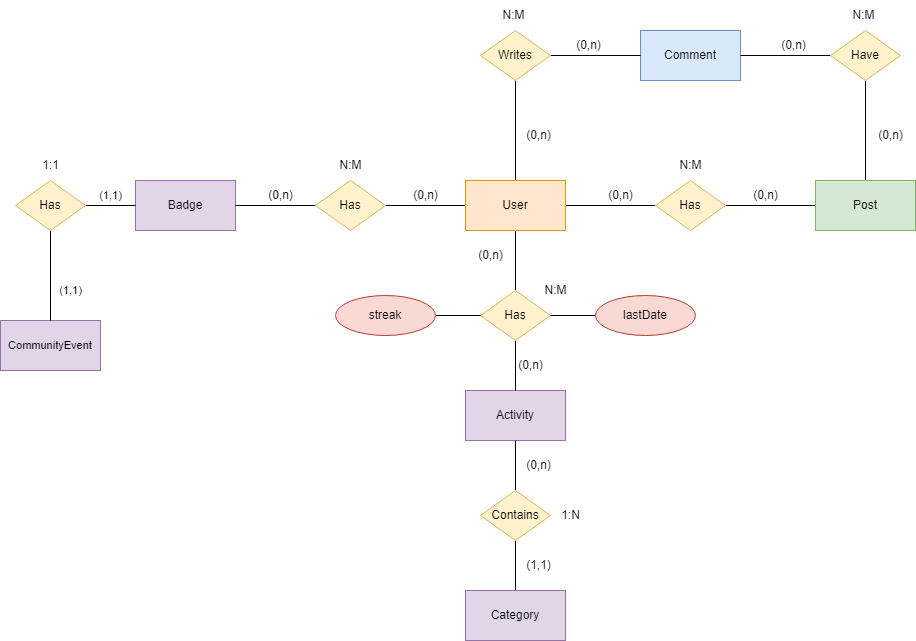

The diagram above was exported from draw.io. Its source (the exported page's mxGraphModel, read from the mxfile embedded in the PNG):
<mxGraphModel dx="1393" dy="766" grid="1" gridSize="10" guides="1" tooltips="1" connect="1" arrows="1" fold="1" page="1" pageScale="1" pageWidth="1100" pageHeight="850" math="0" shadow="0">
  <root>
    <mxCell id="0" />
    <mxCell id="1" parent="0" />
    <mxCell id="ty701Cgyod-Df6VRzSvh-4" style="edgeStyle=orthogonalEdgeStyle;rounded=0;orthogonalLoop=1;jettySize=auto;html=1;endArrow=none;endFill=0;" parent="1" source="ty701Cgyod-Df6VRzSvh-1" target="ty701Cgyod-Df6VRzSvh-3" edge="1">
      <mxGeometry relative="1" as="geometry" />
    </mxCell>
    <mxCell id="ty701Cgyod-Df6VRzSvh-8" style="edgeStyle=orthogonalEdgeStyle;rounded=0;orthogonalLoop=1;jettySize=auto;html=1;endArrow=none;endFill=0;" parent="1" source="ty701Cgyod-Df6VRzSvh-1" target="ty701Cgyod-Df6VRzSvh-7" edge="1">
      <mxGeometry relative="1" as="geometry" />
    </mxCell>
    <mxCell id="ty701Cgyod-Df6VRzSvh-16" style="edgeStyle=orthogonalEdgeStyle;rounded=0;orthogonalLoop=1;jettySize=auto;html=1;endArrow=none;endFill=0;" parent="1" source="ty701Cgyod-Df6VRzSvh-1" target="ty701Cgyod-Df6VRzSvh-14" edge="1">
      <mxGeometry relative="1" as="geometry" />
    </mxCell>
    <mxCell id="ty701Cgyod-Df6VRzSvh-23" style="edgeStyle=orthogonalEdgeStyle;rounded=0;orthogonalLoop=1;jettySize=auto;html=1;endArrow=none;endFill=0;" parent="1" source="ty701Cgyod-Df6VRzSvh-1" target="ty701Cgyod-Df6VRzSvh-22" edge="1">
      <mxGeometry relative="1" as="geometry" />
    </mxCell>
    <mxCell id="ty701Cgyod-Df6VRzSvh-1" value="User" style="html=1;dashed=0;whiteSpace=wrap;fillColor=#ffe6cc;strokeColor=#d79b00;" parent="1" vertex="1">
      <mxGeometry x="500" y="390" width="100" height="50" as="geometry" />
    </mxCell>
    <mxCell id="ty701Cgyod-Df6VRzSvh-2" value="Badge" style="html=1;dashed=0;whiteSpace=wrap;fillColor=#e1d5e7;strokeColor=#9673a6;" parent="1" vertex="1">
      <mxGeometry x="170" y="390" width="100" height="50" as="geometry" />
    </mxCell>
    <mxCell id="ty701Cgyod-Df6VRzSvh-5" style="edgeStyle=orthogonalEdgeStyle;rounded=0;orthogonalLoop=1;jettySize=auto;html=1;endArrow=none;endFill=0;" parent="1" source="ty701Cgyod-Df6VRzSvh-3" target="ty701Cgyod-Df6VRzSvh-2" edge="1">
      <mxGeometry relative="1" as="geometry" />
    </mxCell>
    <mxCell id="ty701Cgyod-Df6VRzSvh-3" value="Has" style="shape=rhombus;html=1;dashed=0;whiteSpace=wrap;perimeter=rhombusPerimeter;fillColor=#fff2cc;strokeColor=#d6b656;" parent="1" vertex="1">
      <mxGeometry x="350" y="390" width="70" height="50" as="geometry" />
    </mxCell>
    <mxCell id="ty701Cgyod-Df6VRzSvh-6" value="Activity" style="html=1;dashed=0;whiteSpace=wrap;fillColor=#e1d5e7;strokeColor=#9673a6;" parent="1" vertex="1">
      <mxGeometry x="500" y="600" width="100" height="50" as="geometry" />
    </mxCell>
    <mxCell id="ty701Cgyod-Df6VRzSvh-9" style="edgeStyle=orthogonalEdgeStyle;rounded=0;orthogonalLoop=1;jettySize=auto;html=1;endArrow=none;endFill=0;" parent="1" source="ty701Cgyod-Df6VRzSvh-7" target="ty701Cgyod-Df6VRzSvh-6" edge="1">
      <mxGeometry relative="1" as="geometry" />
    </mxCell>
    <mxCell id="ty701Cgyod-Df6VRzSvh-7" value="Has" style="shape=rhombus;html=1;dashed=0;whiteSpace=wrap;perimeter=rhombusPerimeter;fillColor=#fff2cc;strokeColor=#d6b656;" parent="1" vertex="1">
      <mxGeometry x="515" y="500" width="70" height="50" as="geometry" />
    </mxCell>
    <mxCell id="ty701Cgyod-Df6VRzSvh-12" style="edgeStyle=orthogonalEdgeStyle;rounded=0;orthogonalLoop=1;jettySize=auto;html=1;endArrow=none;endFill=0;" parent="1" source="ty701Cgyod-Df6VRzSvh-10" target="ty701Cgyod-Df6VRzSvh-11" edge="1">
      <mxGeometry relative="1" as="geometry" />
    </mxCell>
    <mxCell id="ty701Cgyod-Df6VRzSvh-10" value="Category" style="html=1;dashed=0;whiteSpace=wrap;fillColor=#e1d5e7;strokeColor=#9673a6;" parent="1" vertex="1">
      <mxGeometry x="500" y="800" width="100" height="50" as="geometry" />
    </mxCell>
    <mxCell id="ty701Cgyod-Df6VRzSvh-13" style="edgeStyle=orthogonalEdgeStyle;rounded=0;orthogonalLoop=1;jettySize=auto;html=1;endArrow=none;endFill=0;" parent="1" source="ty701Cgyod-Df6VRzSvh-11" target="ty701Cgyod-Df6VRzSvh-6" edge="1">
      <mxGeometry relative="1" as="geometry" />
    </mxCell>
    <mxCell id="ty701Cgyod-Df6VRzSvh-11" value="Contains" style="shape=rhombus;html=1;dashed=0;whiteSpace=wrap;perimeter=rhombusPerimeter;fillColor=#fff2cc;strokeColor=#d6b656;" parent="1" vertex="1">
      <mxGeometry x="515" y="700" width="70" height="50" as="geometry" />
    </mxCell>
    <mxCell id="ty701Cgyod-Df6VRzSvh-17" style="edgeStyle=orthogonalEdgeStyle;rounded=0;orthogonalLoop=1;jettySize=auto;html=1;endArrow=none;endFill=0;" parent="1" source="ty701Cgyod-Df6VRzSvh-14" target="ty701Cgyod-Df6VRzSvh-15" edge="1">
      <mxGeometry relative="1" as="geometry" />
    </mxCell>
    <mxCell id="ty701Cgyod-Df6VRzSvh-14" value="Has" style="shape=rhombus;html=1;dashed=0;whiteSpace=wrap;perimeter=rhombusPerimeter;fillColor=#fff2cc;strokeColor=#d6b656;" parent="1" vertex="1">
      <mxGeometry x="690" y="390" width="70" height="50" as="geometry" />
    </mxCell>
    <mxCell id="ty701Cgyod-Df6VRzSvh-20" style="edgeStyle=orthogonalEdgeStyle;rounded=0;orthogonalLoop=1;jettySize=auto;html=1;endArrow=none;endFill=0;" parent="1" source="ty701Cgyod-Df6VRzSvh-15" target="ty701Cgyod-Df6VRzSvh-19" edge="1">
      <mxGeometry relative="1" as="geometry" />
    </mxCell>
    <mxCell id="ty701Cgyod-Df6VRzSvh-15" value="Post" style="html=1;dashed=0;whiteSpace=wrap;fillColor=#d5e8d4;strokeColor=#82b366;" parent="1" vertex="1">
      <mxGeometry x="850" y="390" width="100" height="50" as="geometry" />
    </mxCell>
    <mxCell id="ty701Cgyod-Df6VRzSvh-18" value="Comment" style="html=1;dashed=0;whiteSpace=wrap;fillColor=#dae8fc;strokeColor=#6c8ebf;" parent="1" vertex="1">
      <mxGeometry x="675" y="240" width="100" height="50" as="geometry" />
    </mxCell>
    <mxCell id="ty701Cgyod-Df6VRzSvh-21" style="edgeStyle=orthogonalEdgeStyle;rounded=0;orthogonalLoop=1;jettySize=auto;html=1;endArrow=none;endFill=0;" parent="1" source="ty701Cgyod-Df6VRzSvh-19" target="ty701Cgyod-Df6VRzSvh-18" edge="1">
      <mxGeometry relative="1" as="geometry" />
    </mxCell>
    <mxCell id="ty701Cgyod-Df6VRzSvh-19" value="Have" style="shape=rhombus;html=1;dashed=0;whiteSpace=wrap;perimeter=rhombusPerimeter;fillColor=#fff2cc;strokeColor=#d6b656;" parent="1" vertex="1">
      <mxGeometry x="865" y="240" width="70" height="50" as="geometry" />
    </mxCell>
    <mxCell id="ty701Cgyod-Df6VRzSvh-24" style="edgeStyle=orthogonalEdgeStyle;rounded=0;orthogonalLoop=1;jettySize=auto;html=1;endArrow=none;endFill=0;" parent="1" source="ty701Cgyod-Df6VRzSvh-22" target="ty701Cgyod-Df6VRzSvh-18" edge="1">
      <mxGeometry relative="1" as="geometry" />
    </mxCell>
    <mxCell id="ty701Cgyod-Df6VRzSvh-22" value="Writes" style="shape=rhombus;html=1;dashed=0;whiteSpace=wrap;perimeter=rhombusPerimeter;fillColor=#fff2cc;strokeColor=#d6b656;" parent="1" vertex="1">
      <mxGeometry x="515" y="240" width="70" height="50" as="geometry" />
    </mxCell>
    <mxCell id="UfdmVrmPKDkHJlNzXydY-3" style="edgeStyle=orthogonalEdgeStyle;rounded=0;orthogonalLoop=1;jettySize=auto;html=1;endArrow=none;endFill=0;" parent="1" source="UfdmVrmPKDkHJlNzXydY-2" target="ty701Cgyod-Df6VRzSvh-7" edge="1">
      <mxGeometry relative="1" as="geometry" />
    </mxCell>
    <mxCell id="UfdmVrmPKDkHJlNzXydY-2" value="streak" style="ellipse;whiteSpace=wrap;html=1;align=center;fillColor=#fad9d5;strokeColor=#ae4132;" parent="1" vertex="1">
      <mxGeometry x="370" y="505" width="100" height="40" as="geometry" />
    </mxCell>
    <mxCell id="UfdmVrmPKDkHJlNzXydY-5" style="edgeStyle=orthogonalEdgeStyle;rounded=0;orthogonalLoop=1;jettySize=auto;html=1;endArrow=none;endFill=0;" parent="1" source="UfdmVrmPKDkHJlNzXydY-4" target="ty701Cgyod-Df6VRzSvh-7" edge="1">
      <mxGeometry relative="1" as="geometry" />
    </mxCell>
    <mxCell id="UfdmVrmPKDkHJlNzXydY-4" value="lastDate" style="ellipse;whiteSpace=wrap;html=1;align=center;fillColor=#fad9d5;strokeColor=#ae4132;" parent="1" vertex="1">
      <mxGeometry x="630" y="505" width="100" height="40" as="geometry" />
    </mxCell>
    <mxCell id="UfdmVrmPKDkHJlNzXydY-6" value="(0,n)" style="text;html=1;align=center;verticalAlign=middle;resizable=0;points=[];autosize=1;strokeColor=none;fillColor=none;" parent="1" vertex="1">
      <mxGeometry x="435" y="390" width="50" height="30" as="geometry" />
    </mxCell>
    <mxCell id="UfdmVrmPKDkHJlNzXydY-7" value="(0,n)" style="text;html=1;align=center;verticalAlign=middle;resizable=0;points=[];autosize=1;strokeColor=none;fillColor=none;" parent="1" vertex="1">
      <mxGeometry x="290" y="390" width="50" height="30" as="geometry" />
    </mxCell>
    <mxCell id="UfdmVrmPKDkHJlNzXydY-8" value="N:M" style="text;html=1;align=center;verticalAlign=middle;resizable=0;points=[];autosize=1;strokeColor=none;fillColor=none;" parent="1" vertex="1">
      <mxGeometry x="360" y="360" width="50" height="30" as="geometry" />
    </mxCell>
    <mxCell id="UfdmVrmPKDkHJlNzXydY-10" value="(0,n)" style="text;html=1;align=center;verticalAlign=middle;resizable=0;points=[];autosize=1;strokeColor=none;fillColor=none;" parent="1" vertex="1">
      <mxGeometry x="775" y="390" width="50" height="30" as="geometry" />
    </mxCell>
    <mxCell id="UfdmVrmPKDkHJlNzXydY-11" value="(0,n)" style="text;html=1;align=center;verticalAlign=middle;resizable=0;points=[];autosize=1;strokeColor=none;fillColor=none;" parent="1" vertex="1">
      <mxGeometry x="630" y="390" width="50" height="30" as="geometry" />
    </mxCell>
    <mxCell id="UfdmVrmPKDkHJlNzXydY-12" value="N:M" style="text;html=1;align=center;verticalAlign=middle;resizable=0;points=[];autosize=1;strokeColor=none;fillColor=none;" parent="1" vertex="1">
      <mxGeometry x="700" y="360" width="50" height="30" as="geometry" />
    </mxCell>
    <mxCell id="UfdmVrmPKDkHJlNzXydY-13" value="(0,n)" style="text;html=1;align=center;verticalAlign=middle;resizable=0;points=[];autosize=1;strokeColor=none;fillColor=none;" parent="1" vertex="1">
      <mxGeometry x="900" y="330" width="50" height="30" as="geometry" />
    </mxCell>
    <mxCell id="UfdmVrmPKDkHJlNzXydY-14" value="(0,n)" style="text;html=1;align=center;verticalAlign=middle;resizable=0;points=[];autosize=1;strokeColor=none;fillColor=none;" parent="1" vertex="1">
      <mxGeometry x="802.5" y="240" width="50" height="30" as="geometry" />
    </mxCell>
    <mxCell id="UfdmVrmPKDkHJlNzXydY-15" value="N:M" style="text;html=1;align=center;verticalAlign=middle;resizable=0;points=[];autosize=1;strokeColor=none;fillColor=none;" parent="1" vertex="1">
      <mxGeometry x="872.5" y="210" width="50" height="30" as="geometry" />
    </mxCell>
    <mxCell id="UfdmVrmPKDkHJlNzXydY-16" value="(0,n)" style="text;html=1;align=center;verticalAlign=middle;resizable=0;points=[];autosize=1;strokeColor=none;fillColor=none;" parent="1" vertex="1">
      <mxGeometry x="598" y="240" width="50" height="30" as="geometry" />
    </mxCell>
    <mxCell id="UfdmVrmPKDkHJlNzXydY-17" value="(0,n)" style="text;html=1;align=center;verticalAlign=middle;resizable=0;points=[];autosize=1;strokeColor=none;fillColor=none;" parent="1" vertex="1">
      <mxGeometry x="548" y="330" width="50" height="30" as="geometry" />
    </mxCell>
    <mxCell id="UfdmVrmPKDkHJlNzXydY-18" value="N:M" style="text;html=1;align=center;verticalAlign=middle;resizable=0;points=[];autosize=1;strokeColor=none;fillColor=none;" parent="1" vertex="1">
      <mxGeometry x="523" y="210" width="50" height="30" as="geometry" />
    </mxCell>
    <mxCell id="UfdmVrmPKDkHJlNzXydY-19" value="(0,n)" style="text;html=1;align=center;verticalAlign=middle;resizable=0;points=[];autosize=1;strokeColor=none;fillColor=none;" parent="1" vertex="1">
      <mxGeometry x="540" y="560" width="50" height="30" as="geometry" />
    </mxCell>
    <mxCell id="UfdmVrmPKDkHJlNzXydY-20" value="(0,n)" style="text;html=1;align=center;verticalAlign=middle;resizable=0;points=[];autosize=1;strokeColor=none;fillColor=none;" parent="1" vertex="1">
      <mxGeometry x="500" y="450" width="50" height="30" as="geometry" />
    </mxCell>
    <mxCell id="UfdmVrmPKDkHJlNzXydY-21" value="N:M" style="text;html=1;align=center;verticalAlign=middle;resizable=0;points=[];autosize=1;strokeColor=none;fillColor=none;" parent="1" vertex="1">
      <mxGeometry x="565" y="485" width="50" height="30" as="geometry" />
    </mxCell>
    <mxCell id="UfdmVrmPKDkHJlNzXydY-22" value="(1,1)" style="text;html=1;align=center;verticalAlign=middle;resizable=0;points=[];autosize=1;strokeColor=none;fillColor=none;" parent="1" vertex="1">
      <mxGeometry x="548" y="760" width="50" height="30" as="geometry" />
    </mxCell>
    <mxCell id="UfdmVrmPKDkHJlNzXydY-23" value="(0,n)" style="text;html=1;align=center;verticalAlign=middle;resizable=0;points=[];autosize=1;strokeColor=none;fillColor=none;" parent="1" vertex="1">
      <mxGeometry x="548" y="660" width="50" height="30" as="geometry" />
    </mxCell>
    <mxCell id="UfdmVrmPKDkHJlNzXydY-24" value="1:N" style="text;html=1;align=center;verticalAlign=middle;resizable=0;points=[];autosize=1;strokeColor=none;fillColor=none;" parent="1" vertex="1">
      <mxGeometry x="585" y="710" width="40" height="30" as="geometry" />
    </mxCell>
    <mxCell id="UfdmVrmPKDkHJlNzXydY-25" value="CommunityEvent" style="html=1;dashed=0;whiteSpace=wrap;fontFamily=Helvetica;fontSize=11;labelBackgroundColor=none;fillColor=#e1d5e7;strokeColor=#9673a6;" parent="1" vertex="1">
      <mxGeometry x="35" y="530" width="100" height="50" as="geometry" />
    </mxCell>
    <mxCell id="UfdmVrmPKDkHJlNzXydY-27" style="edgeStyle=orthogonalEdgeStyle;shape=connector;rounded=0;orthogonalLoop=1;jettySize=auto;html=1;strokeColor=default;align=center;verticalAlign=middle;fontFamily=Helvetica;fontSize=11;fontColor=default;labelBackgroundColor=default;endArrow=none;endFill=0;" parent="1" source="UfdmVrmPKDkHJlNzXydY-26" target="ty701Cgyod-Df6VRzSvh-2" edge="1">
      <mxGeometry relative="1" as="geometry" />
    </mxCell>
    <mxCell id="UfdmVrmPKDkHJlNzXydY-28" style="edgeStyle=orthogonalEdgeStyle;shape=connector;rounded=0;orthogonalLoop=1;jettySize=auto;html=1;strokeColor=default;align=center;verticalAlign=middle;fontFamily=Helvetica;fontSize=11;fontColor=default;labelBackgroundColor=default;endArrow=none;endFill=0;" parent="1" source="UfdmVrmPKDkHJlNzXydY-26" target="UfdmVrmPKDkHJlNzXydY-25" edge="1">
      <mxGeometry relative="1" as="geometry" />
    </mxCell>
    <mxCell id="UfdmVrmPKDkHJlNzXydY-26" value="Has" style="shape=rhombus;html=1;dashed=0;whiteSpace=wrap;perimeter=rhombusPerimeter;fillColor=#fff2cc;strokeColor=#d6b656;" parent="1" vertex="1">
      <mxGeometry x="50" y="390" width="70" height="50" as="geometry" />
    </mxCell>
    <mxCell id="UfdmVrmPKDkHJlNzXydY-29" value="(1,1)" style="text;html=1;align=center;verticalAlign=middle;resizable=0;points=[];autosize=1;strokeColor=none;fillColor=none;fontFamily=Helvetica;fontSize=11;fontColor=default;labelBackgroundColor=none;" parent="1" vertex="1">
      <mxGeometry x="80" y="485" width="50" height="30" as="geometry" />
    </mxCell>
    <mxCell id="UfdmVrmPKDkHJlNzXydY-30" value="(1,1)" style="text;html=1;align=center;verticalAlign=middle;resizable=0;points=[];autosize=1;strokeColor=none;fillColor=none;fontFamily=Helvetica;fontSize=11;fontColor=default;labelBackgroundColor=none;" parent="1" vertex="1">
      <mxGeometry x="120" y="390" width="50" height="30" as="geometry" />
    </mxCell>
    <mxCell id="UfdmVrmPKDkHJlNzXydY-32" value="1:1" style="text;html=1;align=center;verticalAlign=middle;resizable=0;points=[];autosize=1;strokeColor=none;fillColor=none;" parent="1" vertex="1">
      <mxGeometry x="65" y="360" width="40" height="30" as="geometry" />
    </mxCell>
  </root>
</mxGraphModel>